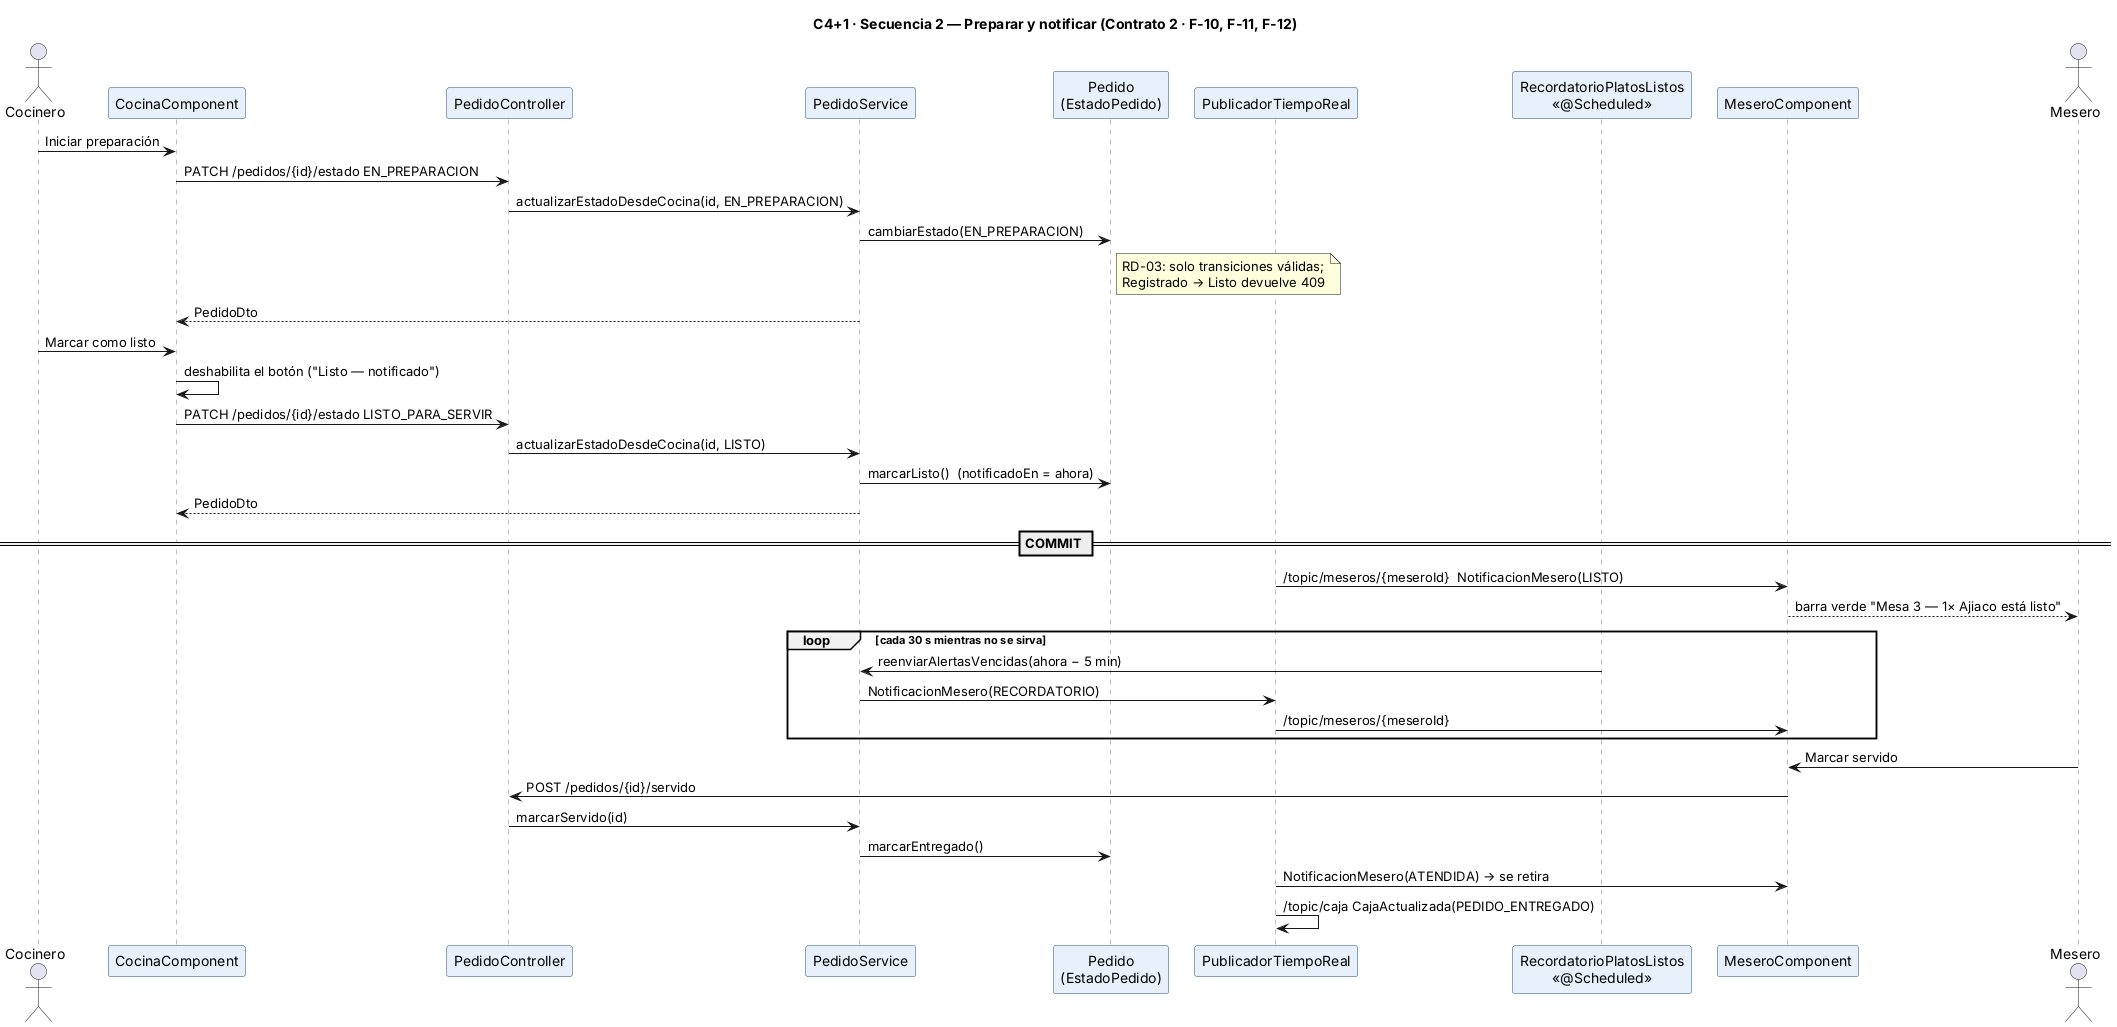

The diagram above was rendered by PlantUML. Its source (embedded in the PNG):
@startuml sec-cocina-notificacion
!include _estilo.iuml
title C4+1 · Secuencia 2 — Preparar y notificar (Contrato 2 · F-10, F-11, F-12)
actor Cocinero
participant "CocinaComponent" as K
participant "PedidoController" as PC
participant "PedidoService" as PS
participant "Pedido\n(EstadoPedido)" as P
participant "PublicadorTiempoReal" as PUB
participant "RecordatorioPlatosListos\n<<@Scheduled>>" as R
participant "MeseroComponent" as T
actor Mesero

Cocinero -> K : Iniciar preparación
K -> PC : PATCH /pedidos/{id}/estado EN_PREPARACION
PC -> PS : actualizarEstadoDesdeCocina(id, EN_PREPARACION)
PS -> P : cambiarEstado(EN_PREPARACION)
note right of P : RD-03: solo transiciones válidas;\nRegistrado → Listo devuelve 409
PS --> K : PedidoDto
Cocinero -> K : Marcar como listo
K -> K : deshabilita el botón ("Listo — notificado")
K -> PC : PATCH /pedidos/{id}/estado LISTO_PARA_SERVIR
PC -> PS : actualizarEstadoDesdeCocina(id, LISTO)
PS -> P : marcarListo()  (notificadoEn = ahora)
PS --> K : PedidoDto
== COMMIT ==
PUB -> T : /topic/meseros/{meseroId}  NotificacionMesero(LISTO)
T --> Mesero : barra verde "Mesa 3 — 1× Ajiaco está listo"
loop cada 30 s mientras no se sirva
  R -> PS : reenviarAlertasVencidas(ahora − 5 min)
  PS -> PUB : NotificacionMesero(RECORDATORIO)
  PUB -> T : /topic/meseros/{meseroId}
end
Mesero -> T : Marcar servido
T -> PC : POST /pedidos/{id}/servido
PC -> PS : marcarServido(id)
PS -> P : marcarEntregado()
PUB -> T : NotificacionMesero(ATENDIDA) → se retira
PUB -> PUB : /topic/caja CajaActualizada(PEDIDO_ENTREGADO)
@enduml